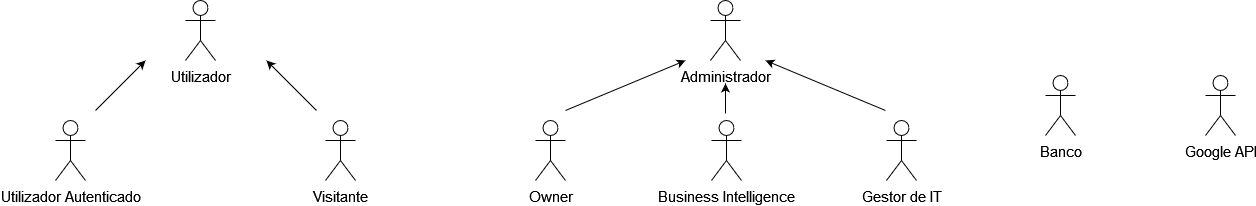

The diagram above was exported from draw.io. Its source (the exported page's mxGraphModel, read from the mxfile embedded in the PNG):
<mxGraphModel dx="717" dy="370" grid="1" gridSize="10" guides="1" tooltips="1" connect="1" arrows="1" fold="1" page="1" pageScale="1" pageWidth="850" pageHeight="1100" math="0" shadow="0">
  <root>
    <mxCell id="0" />
    <mxCell id="1" parent="0" />
    <mxCell id="6P9x2P71PPZ1zAc8NY2b-1" value="&lt;font style=&quot;font-size: 15px;&quot;&gt;Utilizador Autenticado&lt;/font&gt;" style="shape=umlActor;verticalLabelPosition=bottom;verticalAlign=top;html=1;outlineConnect=0;" vertex="1" parent="1">
      <mxGeometry x="210" y="210" width="30" height="60" as="geometry" />
    </mxCell>
    <mxCell id="6P9x2P71PPZ1zAc8NY2b-2" value="&lt;font style=&quot;font-size: 15px;&quot;&gt;Utilizador&lt;/font&gt;" style="shape=umlActor;verticalLabelPosition=bottom;verticalAlign=top;html=1;outlineConnect=0;" vertex="1" parent="1">
      <mxGeometry x="340" y="90" width="30" height="60" as="geometry" />
    </mxCell>
    <mxCell id="6P9x2P71PPZ1zAc8NY2b-3" value="&lt;font style=&quot;font-size: 15px;&quot;&gt;Visitante&lt;/font&gt;" style="shape=umlActor;verticalLabelPosition=bottom;verticalAlign=top;html=1;outlineConnect=0;" vertex="1" parent="1">
      <mxGeometry x="480" y="210" width="30" height="60" as="geometry" />
    </mxCell>
    <mxCell id="6P9x2P71PPZ1zAc8NY2b-5" value="&lt;font style=&quot;font-size: 15px;&quot;&gt;Administrador&lt;/font&gt;" style="shape=umlActor;verticalLabelPosition=bottom;verticalAlign=top;html=1;outlineConnect=0;" vertex="1" parent="1">
      <mxGeometry x="865" y="90" width="30" height="60" as="geometry" />
    </mxCell>
    <mxCell id="6P9x2P71PPZ1zAc8NY2b-10" value="" style="endArrow=classic;html=1;rounded=0;" edge="1" parent="1">
      <mxGeometry width="50" height="50" relative="1" as="geometry">
        <mxPoint x="250" y="200" as="sourcePoint" />
        <mxPoint x="300" y="150" as="targetPoint" />
      </mxGeometry>
    </mxCell>
    <mxCell id="6P9x2P71PPZ1zAc8NY2b-12" value="" style="endArrow=classic;html=1;rounded=0;" edge="1" parent="1">
      <mxGeometry width="50" height="50" relative="1" as="geometry">
        <mxPoint x="471" y="200" as="sourcePoint" />
        <mxPoint x="421" y="150" as="targetPoint" />
        <Array as="points">
          <mxPoint x="451" y="180" />
        </Array>
      </mxGeometry>
    </mxCell>
    <mxCell id="6P9x2P71PPZ1zAc8NY2b-14" value="&lt;font style=&quot;font-size: 15px;&quot;&gt;Owner&lt;/font&gt;" style="shape=umlActor;verticalLabelPosition=bottom;verticalAlign=top;html=1;outlineConnect=0;" vertex="1" parent="1">
      <mxGeometry x="690" y="210" width="30" height="60" as="geometry" />
    </mxCell>
    <mxCell id="6P9x2P71PPZ1zAc8NY2b-15" value="&lt;font style=&quot;font-size: 15px;&quot;&gt;Banco&lt;/font&gt;" style="shape=umlActor;verticalLabelPosition=bottom;verticalAlign=top;html=1;outlineConnect=0;" vertex="1" parent="1">
      <mxGeometry x="1200" y="165" width="30" height="60" as="geometry" />
    </mxCell>
    <mxCell id="6P9x2P71PPZ1zAc8NY2b-18" value="&lt;font style=&quot;font-size: 15px;&quot;&gt;Business Intelligence&lt;/font&gt;" style="shape=umlActor;verticalLabelPosition=bottom;verticalAlign=top;html=1;outlineConnect=0;" vertex="1" parent="1">
      <mxGeometry x="866" y="210" width="30" height="60" as="geometry" />
    </mxCell>
    <mxCell id="6P9x2P71PPZ1zAc8NY2b-20" value="&lt;font style=&quot;font-size: 15px;&quot;&gt;Gestor de IT&lt;/font&gt;" style="shape=umlActor;verticalLabelPosition=bottom;verticalAlign=top;html=1;outlineConnect=0;" vertex="1" parent="1">
      <mxGeometry x="1041" y="210" width="30" height="60" as="geometry" />
    </mxCell>
    <mxCell id="6P9x2P71PPZ1zAc8NY2b-21" value="&lt;font style=&quot;font-size: 15px;&quot;&gt;Google API&lt;/font&gt;" style="shape=umlActor;verticalLabelPosition=bottom;verticalAlign=top;html=1;outlineConnect=0;" vertex="1" parent="1">
      <mxGeometry x="1360" y="165" width="30" height="60" as="geometry" />
    </mxCell>
    <mxCell id="6P9x2P71PPZ1zAc8NY2b-23" value="" style="endArrow=classic;html=1;rounded=0;" edge="1" parent="1">
      <mxGeometry width="50" height="50" relative="1" as="geometry">
        <mxPoint x="720" y="200" as="sourcePoint" />
        <mxPoint x="840" y="150" as="targetPoint" />
      </mxGeometry>
    </mxCell>
    <mxCell id="6P9x2P71PPZ1zAc8NY2b-25" value="" style="endArrow=classic;html=1;rounded=0;" edge="1" parent="1">
      <mxGeometry width="50" height="50" relative="1" as="geometry">
        <mxPoint x="880" y="203" as="sourcePoint" />
        <mxPoint x="880" y="173" as="targetPoint" />
      </mxGeometry>
    </mxCell>
    <mxCell id="6P9x2P71PPZ1zAc8NY2b-26" value="" style="endArrow=classic;html=1;rounded=0;" edge="1" parent="1">
      <mxGeometry width="50" height="50" relative="1" as="geometry">
        <mxPoint x="1040" y="200" as="sourcePoint" />
        <mxPoint x="920" y="150" as="targetPoint" />
      </mxGeometry>
    </mxCell>
  </root>
</mxGraphModel>